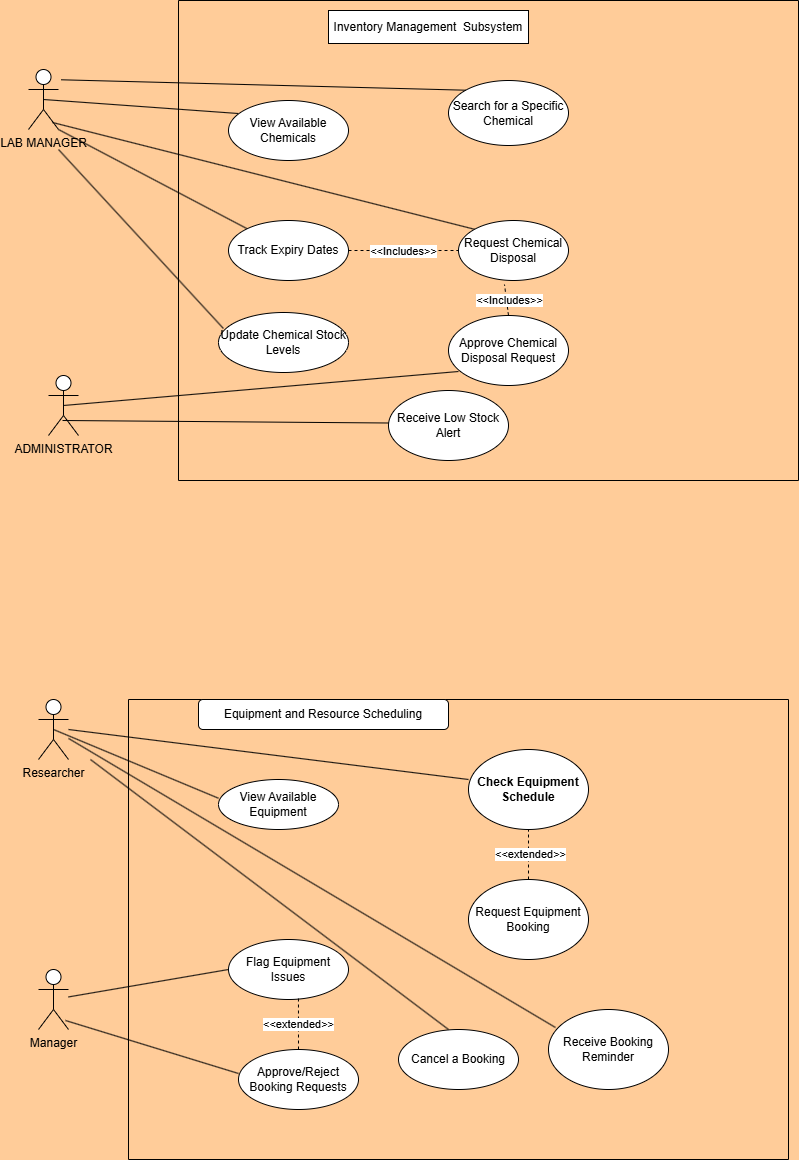

The diagram above was exported from draw.io. Its source (the exported page's mxGraphModel, read from the mxfile embedded in the PNG):
<mxGraphModel dx="1980" dy="460" grid="1" gridSize="10" guides="1" tooltips="1" connect="1" arrows="1" fold="1" page="1" pageScale="1" pageWidth="1100" pageHeight="850" background="#FFCC99" math="0" shadow="0">
  <root>
    <mxCell id="0" />
    <mxCell id="1" parent="0" />
    <mxCell id="Ex1Zde-J1Iz3moYUYF0e-11" style="edgeStyle=orthogonalEdgeStyle;rounded=0;orthogonalLoop=1;jettySize=auto;html=1;exitX=0.5;exitY=1;exitDx=0;exitDy=0;labelBackgroundColor=none;fontColor=default;" parent="1" edge="1">
      <mxGeometry relative="1" as="geometry">
        <mxPoint x="520" y="230" as="sourcePoint" />
        <mxPoint x="520" y="230" as="targetPoint" />
      </mxGeometry>
    </mxCell>
    <mxCell id="GOr20xzxHzFNxR4NHvyA-10" value="LAB MANAGER" style="shape=umlActor;verticalLabelPosition=bottom;verticalAlign=top;html=1;outlineConnect=0;labelBackgroundColor=none;" vertex="1" parent="1">
      <mxGeometry x="-20" y="120" width="30" height="60" as="geometry" />
    </mxCell>
    <mxCell id="GOr20xzxHzFNxR4NHvyA-62" value="ADMINISTRATOR" style="shape=umlActor;verticalLabelPosition=bottom;verticalAlign=top;html=1;outlineConnect=0;" vertex="1" parent="1">
      <mxGeometry y="426" width="30" height="60" as="geometry" />
    </mxCell>
    <mxCell id="GOr20xzxHzFNxR4NHvyA-79" value="" style="endArrow=none;html=1;rounded=0;entryX=0.083;entryY=0.217;entryDx=0;entryDy=0;entryPerimeter=0;exitX=0.5;exitY=0.5;exitDx=0;exitDy=0;exitPerimeter=0;" edge="1" parent="1" source="GOr20xzxHzFNxR4NHvyA-10" target="GOr20xzxHzFNxR4NHvyA-9">
      <mxGeometry width="50" height="50" relative="1" as="geometry">
        <mxPoint x="10" y="150" as="sourcePoint" />
        <mxPoint x="185" y="162.48000000000002" as="targetPoint" />
      </mxGeometry>
    </mxCell>
    <mxCell id="GOr20xzxHzFNxR4NHvyA-82" value="" style="endArrow=none;html=1;rounded=0;entryX=1;entryY=1;entryDx=0;entryDy=0;entryPerimeter=0;" edge="1" parent="1" source="GOr20xzxHzFNxR4NHvyA-56" target="GOr20xzxHzFNxR4NHvyA-10">
      <mxGeometry width="50" height="50" relative="1" as="geometry">
        <mxPoint y="190" as="sourcePoint" />
        <mxPoint x="50" y="140" as="targetPoint" />
        <Array as="points" />
      </mxGeometry>
    </mxCell>
    <mxCell id="GOr20xzxHzFNxR4NHvyA-84" value="" style="endArrow=none;html=1;rounded=0;exitX=0;exitY=0;exitDx=0;exitDy=0;entryX=0.8;entryY=0.883;entryDx=0;entryDy=0;entryPerimeter=0;" edge="1" parent="1" source="GOr20xzxHzFNxR4NHvyA-60" target="GOr20xzxHzFNxR4NHvyA-10">
      <mxGeometry width="50" height="50" relative="1" as="geometry">
        <mxPoint x="405.1199999999999" y="198.98000000000002" as="sourcePoint" />
        <mxPoint x="30" y="120" as="targetPoint" />
      </mxGeometry>
    </mxCell>
    <mxCell id="GOr20xzxHzFNxR4NHvyA-89" value="" style="endArrow=none;html=1;rounded=0;exitX=0.038;exitY=0.267;exitDx=0;exitDy=0;exitPerimeter=0;" edge="1" parent="1" source="GOr20xzxHzFNxR4NHvyA-59">
      <mxGeometry width="50" height="50" relative="1" as="geometry">
        <mxPoint x="170.94000000000005" y="356" as="sourcePoint" />
        <mxPoint x="10" y="200" as="targetPoint" />
      </mxGeometry>
    </mxCell>
    <mxCell id="GOr20xzxHzFNxR4NHvyA-90" value="" style="endArrow=none;html=1;rounded=0;entryX=0.083;entryY=0.8;entryDx=0;entryDy=0;entryPerimeter=0;exitX=0.5;exitY=0.5;exitDx=0;exitDy=0;exitPerimeter=0;" edge="1" parent="1" source="GOr20xzxHzFNxR4NHvyA-62" target="GOr20xzxHzFNxR4NHvyA-61">
      <mxGeometry width="50" height="50" relative="1" as="geometry">
        <mxPoint x="70" y="400" as="sourcePoint" />
        <mxPoint x="140" y="350" as="targetPoint" />
      </mxGeometry>
    </mxCell>
    <mxCell id="GOr20xzxHzFNxR4NHvyA-2" value="" style="swimlane;startSize=0;labelBackgroundColor=none;" vertex="1" parent="1">
      <mxGeometry x="130" y="51" width="620" height="480" as="geometry" />
    </mxCell>
    <mxCell id="GOr20xzxHzFNxR4NHvyA-3" value="Inventory Management&amp;nbsp;&amp;nbsp;Subsystem" style="rounded=0;whiteSpace=wrap;html=1;labelBackgroundColor=none;" vertex="1" parent="GOr20xzxHzFNxR4NHvyA-2">
      <mxGeometry x="150" y="10" width="200" height="33" as="geometry" />
    </mxCell>
    <mxCell id="GOr20xzxHzFNxR4NHvyA-9" value="View Available Chemicals" style="ellipse;whiteSpace=wrap;html=1;labelBackgroundColor=none;" vertex="1" parent="GOr20xzxHzFNxR4NHvyA-2">
      <mxGeometry x="50" y="100" width="120" height="60" as="geometry" />
    </mxCell>
    <mxCell id="GOr20xzxHzFNxR4NHvyA-55" value="Search for a Specific Chemical" style="ellipse;whiteSpace=wrap;html=1;" vertex="1" parent="GOr20xzxHzFNxR4NHvyA-2">
      <mxGeometry x="270" y="80" width="120" height="65" as="geometry" />
    </mxCell>
    <mxCell id="GOr20xzxHzFNxR4NHvyA-59" value="Update Chemical Stock Levels" style="ellipse;whiteSpace=wrap;html=1;" vertex="1" parent="GOr20xzxHzFNxR4NHvyA-2">
      <mxGeometry x="40" y="312" width="130" height="60" as="geometry" />
    </mxCell>
    <mxCell id="GOr20xzxHzFNxR4NHvyA-58" value="Receive Low Stock Alert" style="ellipse;whiteSpace=wrap;html=1;" vertex="1" parent="GOr20xzxHzFNxR4NHvyA-2">
      <mxGeometry x="210" y="390" width="120" height="70" as="geometry" />
    </mxCell>
    <mxCell id="GOr20xzxHzFNxR4NHvyA-56" value="Track Expiry Dates" style="ellipse;whiteSpace=wrap;html=1;" vertex="1" parent="GOr20xzxHzFNxR4NHvyA-2">
      <mxGeometry x="50" y="220" width="120" height="60" as="geometry" />
    </mxCell>
    <mxCell id="GOr20xzxHzFNxR4NHvyA-60" value="Request Chemical Disposal" style="ellipse;whiteSpace=wrap;html=1;" vertex="1" parent="GOr20xzxHzFNxR4NHvyA-2">
      <mxGeometry x="280" y="220" width="110" height="60" as="geometry" />
    </mxCell>
    <mxCell id="GOr20xzxHzFNxR4NHvyA-61" value="Approve Chemical Disposal Request" style="ellipse;whiteSpace=wrap;html=1;" vertex="1" parent="GOr20xzxHzFNxR4NHvyA-2">
      <mxGeometry x="270" y="315" width="120" height="70" as="geometry" />
    </mxCell>
    <mxCell id="GOr20xzxHzFNxR4NHvyA-85" value="" style="endArrow=none;dashed=1;html=1;rounded=0;exitX=1;exitY=0.5;exitDx=0;exitDy=0;entryX=0;entryY=0.5;entryDx=0;entryDy=0;" edge="1" parent="GOr20xzxHzFNxR4NHvyA-2" source="GOr20xzxHzFNxR4NHvyA-56" target="GOr20xzxHzFNxR4NHvyA-60">
      <mxGeometry width="50" height="50" relative="1" as="geometry">
        <mxPoint x="170" y="220" as="sourcePoint" />
        <mxPoint x="220" y="170" as="targetPoint" />
      </mxGeometry>
    </mxCell>
    <mxCell id="GOr20xzxHzFNxR4NHvyA-86" value="&amp;lt;&amp;lt;Includes&amp;gt;&amp;gt;" style="edgeLabel;html=1;align=center;verticalAlign=middle;resizable=0;points=[];" vertex="1" connectable="0" parent="GOr20xzxHzFNxR4NHvyA-85">
      <mxGeometry x="-0.0142" relative="1" as="geometry">
        <mxPoint as="offset" />
      </mxGeometry>
    </mxCell>
    <mxCell id="GOr20xzxHzFNxR4NHvyA-87" value="" style="endArrow=none;dashed=1;html=1;rounded=0;exitX=0.5;exitY=0;exitDx=0;exitDy=0;entryX=0.418;entryY=1.067;entryDx=0;entryDy=0;entryPerimeter=0;" edge="1" parent="GOr20xzxHzFNxR4NHvyA-2" source="GOr20xzxHzFNxR4NHvyA-61" target="GOr20xzxHzFNxR4NHvyA-60">
      <mxGeometry width="50" height="50" relative="1" as="geometry">
        <mxPoint x="300" y="260" as="sourcePoint" />
        <mxPoint x="350" y="210" as="targetPoint" />
      </mxGeometry>
    </mxCell>
    <mxCell id="GOr20xzxHzFNxR4NHvyA-88" value="&amp;lt;&amp;lt;Includes&amp;gt;&amp;gt;" style="edgeLabel;html=1;align=center;verticalAlign=middle;resizable=0;points=[];" vertex="1" connectable="0" parent="GOr20xzxHzFNxR4NHvyA-87">
      <mxGeometry x="0.28" y="1" relative="1" as="geometry">
        <mxPoint x="4" y="4" as="offset" />
      </mxGeometry>
    </mxCell>
    <mxCell id="GOr20xzxHzFNxR4NHvyA-91" value="" style="endArrow=none;html=1;rounded=0;exitX=0.467;exitY=0.75;exitDx=0;exitDy=0;exitPerimeter=0;" edge="1" parent="GOr20xzxHzFNxR4NHvyA-2" source="GOr20xzxHzFNxR4NHvyA-62">
      <mxGeometry width="50" height="50" relative="1" as="geometry">
        <mxPoint x="-50" y="427.5" as="sourcePoint" />
        <mxPoint x="210" y="422.5" as="targetPoint" />
        <Array as="points" />
      </mxGeometry>
    </mxCell>
    <mxCell id="GOr20xzxHzFNxR4NHvyA-74" value="" style="endArrow=none;html=1;rounded=0;entryX=0;entryY=0;entryDx=0;entryDy=0;" edge="1" parent="GOr20xzxHzFNxR4NHvyA-2" target="GOr20xzxHzFNxR4NHvyA-55">
      <mxGeometry width="50" height="50" relative="1" as="geometry">
        <mxPoint x="-117.25" y="79.28900638590545" as="sourcePoint" />
        <mxPoint x="279.9959908330952" y="78.99786177765083" as="targetPoint" />
      </mxGeometry>
    </mxCell>
    <mxCell id="GOr20xzxHzFNxR4NHvyA-94" value="" style="swimlane;startSize=0;" vertex="1" parent="1">
      <mxGeometry x="80" y="750" width="660" height="460" as="geometry" />
    </mxCell>
    <mxCell id="GOr20xzxHzFNxR4NHvyA-95" value="Equipment and Resource Scheduling" style="rounded=1;whiteSpace=wrap;html=1;" vertex="1" parent="GOr20xzxHzFNxR4NHvyA-94">
      <mxGeometry x="70" width="250" height="30" as="geometry" />
    </mxCell>
    <mxCell id="GOr20xzxHzFNxR4NHvyA-104" value="View Available Equipment" style="ellipse;whiteSpace=wrap;html=1;" vertex="1" parent="GOr20xzxHzFNxR4NHvyA-94">
      <mxGeometry x="90" y="80" width="120" height="50" as="geometry" />
    </mxCell>
    <mxCell id="GOr20xzxHzFNxR4NHvyA-103" value="Request Equipment Booking" style="ellipse;whiteSpace=wrap;html=1;" vertex="1" parent="GOr20xzxHzFNxR4NHvyA-94">
      <mxGeometry x="340" y="180" width="120" height="80" as="geometry" />
    </mxCell>
    <mxCell id="GOr20xzxHzFNxR4NHvyA-102" value="&lt;strong data-end=&quot;2939&quot; data-start=&quot;2911&quot;&gt;Check Equipment Schedule&lt;/strong&gt;" style="ellipse;whiteSpace=wrap;html=1;" vertex="1" parent="GOr20xzxHzFNxR4NHvyA-94">
      <mxGeometry x="340" y="50" width="120" height="80" as="geometry" />
    </mxCell>
    <mxCell id="GOr20xzxHzFNxR4NHvyA-101" value="Flag Equipment Issues" style="ellipse;whiteSpace=wrap;html=1;" vertex="1" parent="GOr20xzxHzFNxR4NHvyA-94">
      <mxGeometry x="100" y="240" width="120" height="60" as="geometry" />
    </mxCell>
    <mxCell id="GOr20xzxHzFNxR4NHvyA-100" value="Approve/Reject Booking Requests" style="ellipse;whiteSpace=wrap;html=1;" vertex="1" parent="GOr20xzxHzFNxR4NHvyA-94">
      <mxGeometry x="110" y="350" width="120" height="60" as="geometry" />
    </mxCell>
    <mxCell id="GOr20xzxHzFNxR4NHvyA-98" value="Cancel a Booking" style="ellipse;whiteSpace=wrap;html=1;" vertex="1" parent="GOr20xzxHzFNxR4NHvyA-94">
      <mxGeometry x="270" y="330" width="120" height="60" as="geometry" />
    </mxCell>
    <mxCell id="GOr20xzxHzFNxR4NHvyA-97" value="Receive Booking Reminder" style="ellipse;whiteSpace=wrap;html=1;" vertex="1" parent="GOr20xzxHzFNxR4NHvyA-94">
      <mxGeometry x="420" y="310" width="120" height="80" as="geometry" />
    </mxCell>
    <mxCell id="GOr20xzxHzFNxR4NHvyA-135" value="" style="endArrow=none;dashed=1;html=1;rounded=0;exitX=0.5;exitY=0;exitDx=0;exitDy=0;entryX=0.5;entryY=1;entryDx=0;entryDy=0;" edge="1" parent="GOr20xzxHzFNxR4NHvyA-94" source="GOr20xzxHzFNxR4NHvyA-103" target="GOr20xzxHzFNxR4NHvyA-102">
      <mxGeometry width="50" height="50" relative="1" as="geometry">
        <mxPoint x="365" y="190" as="sourcePoint" />
        <mxPoint x="415" y="140" as="targetPoint" />
      </mxGeometry>
    </mxCell>
    <mxCell id="GOr20xzxHzFNxR4NHvyA-136" value="&amp;lt;&amp;lt;extended&amp;gt;&amp;gt;" style="edgeLabel;html=1;align=center;verticalAlign=middle;resizable=0;points=[];" vertex="1" connectable="0" parent="GOr20xzxHzFNxR4NHvyA-135">
      <mxGeometry x="0.04" y="-1" relative="1" as="geometry">
        <mxPoint as="offset" />
      </mxGeometry>
    </mxCell>
    <mxCell id="GOr20xzxHzFNxR4NHvyA-139" value="" style="endArrow=none;dashed=1;html=1;rounded=0;entryX=0.583;entryY=0.983;entryDx=0;entryDy=0;entryPerimeter=0;exitX=0.5;exitY=0;exitDx=0;exitDy=0;" edge="1" parent="GOr20xzxHzFNxR4NHvyA-94" source="GOr20xzxHzFNxR4NHvyA-100" target="GOr20xzxHzFNxR4NHvyA-101">
      <mxGeometry width="50" height="50" relative="1" as="geometry">
        <mxPoint x="170" y="330" as="sourcePoint" />
        <mxPoint x="220" y="280" as="targetPoint" />
      </mxGeometry>
    </mxCell>
    <mxCell id="GOr20xzxHzFNxR4NHvyA-140" value="&amp;lt;&amp;lt;extended&amp;gt;&amp;gt;" style="edgeLabel;html=1;align=center;verticalAlign=middle;resizable=0;points=[];" vertex="1" connectable="0" parent="GOr20xzxHzFNxR4NHvyA-139">
      <mxGeometry x="0.0192" relative="1" as="geometry">
        <mxPoint as="offset" />
      </mxGeometry>
    </mxCell>
    <mxCell id="GOr20xzxHzFNxR4NHvyA-143" value="" style="endArrow=none;html=1;rounded=0;" edge="1" parent="GOr20xzxHzFNxR4NHvyA-94">
      <mxGeometry width="50" height="50" relative="1" as="geometry">
        <mxPoint x="320" y="330" as="sourcePoint" />
        <mxPoint x="-38.04" y="60" as="targetPoint" />
      </mxGeometry>
    </mxCell>
    <mxCell id="GOr20xzxHzFNxR4NHvyA-106" value="" style="endArrow=none;html=1;rounded=0;entryX=0;entryY=0.4;entryDx=0;entryDy=0;entryPerimeter=0;exitX=0.9;exitY=0.85;exitDx=0;exitDy=0;exitPerimeter=0;" edge="1" parent="1" source="GOr20xzxHzFNxR4NHvyA-114" target="GOr20xzxHzFNxR4NHvyA-100">
      <mxGeometry width="50" height="50" relative="1" as="geometry">
        <mxPoint x="40" y="1030" as="sourcePoint" />
        <mxPoint x="90" y="980" as="targetPoint" />
      </mxGeometry>
    </mxCell>
    <mxCell id="GOr20xzxHzFNxR4NHvyA-109" value="" style="endArrow=none;html=1;rounded=0;entryX=0;entryY=0.5;entryDx=0;entryDy=0;" edge="1" parent="1" source="GOr20xzxHzFNxR4NHvyA-114" target="GOr20xzxHzFNxR4NHvyA-101">
      <mxGeometry width="50" height="50" relative="1" as="geometry">
        <mxPoint x="40" y="970" as="sourcePoint" />
        <mxPoint x="90" y="920" as="targetPoint" />
      </mxGeometry>
    </mxCell>
    <mxCell id="GOr20xzxHzFNxR4NHvyA-110" value="" style="endArrow=none;html=1;rounded=0;entryX=0;entryY=0.375;entryDx=0;entryDy=0;entryPerimeter=0;exitX=0.5;exitY=0.5;exitDx=0;exitDy=0;exitPerimeter=0;" edge="1" parent="1" source="GOr20xzxHzFNxR4NHvyA-115" target="GOr20xzxHzFNxR4NHvyA-104">
      <mxGeometry width="50" height="50" relative="1" as="geometry">
        <mxPoint x="30" y="770" as="sourcePoint" />
        <mxPoint x="80" y="720" as="targetPoint" />
      </mxGeometry>
    </mxCell>
    <mxCell id="GOr20xzxHzFNxR4NHvyA-114" value="Manager" style="shape=umlActor;verticalLabelPosition=bottom;verticalAlign=top;html=1;outlineConnect=0;" vertex="1" parent="1">
      <mxGeometry x="-10" y="1020" width="30" height="60" as="geometry" />
    </mxCell>
    <mxCell id="GOr20xzxHzFNxR4NHvyA-115" value="Researcher" style="shape=umlActor;verticalLabelPosition=bottom;verticalAlign=top;html=1;outlineConnect=0;" vertex="1" parent="1">
      <mxGeometry x="-10" y="750" width="30" height="60" as="geometry" />
    </mxCell>
    <mxCell id="GOr20xzxHzFNxR4NHvyA-108" value="" style="endArrow=none;html=1;rounded=0;entryX=0;entryY=0.375;entryDx=0;entryDy=0;entryPerimeter=0;" edge="1" parent="1" target="GOr20xzxHzFNxR4NHvyA-102">
      <mxGeometry width="50" height="50" relative="1" as="geometry">
        <mxPoint x="20" y="780" as="sourcePoint" />
        <mxPoint x="400.0033055812571" y="773.9974067906945" as="targetPoint" />
        <Array as="points" />
      </mxGeometry>
    </mxCell>
    <mxCell id="GOr20xzxHzFNxR4NHvyA-141" value="" style="endArrow=none;html=1;rounded=0;entryX=0.058;entryY=0.225;entryDx=0;entryDy=0;entryPerimeter=0;" edge="1" parent="1" source="GOr20xzxHzFNxR4NHvyA-115" target="GOr20xzxHzFNxR4NHvyA-97">
      <mxGeometry width="50" height="50" relative="1" as="geometry">
        <mxPoint x="-30" y="840" as="sourcePoint" />
        <mxPoint x="403.96000000000004" y="1007.04" as="targetPoint" />
      </mxGeometry>
    </mxCell>
  </root>
</mxGraphModel>